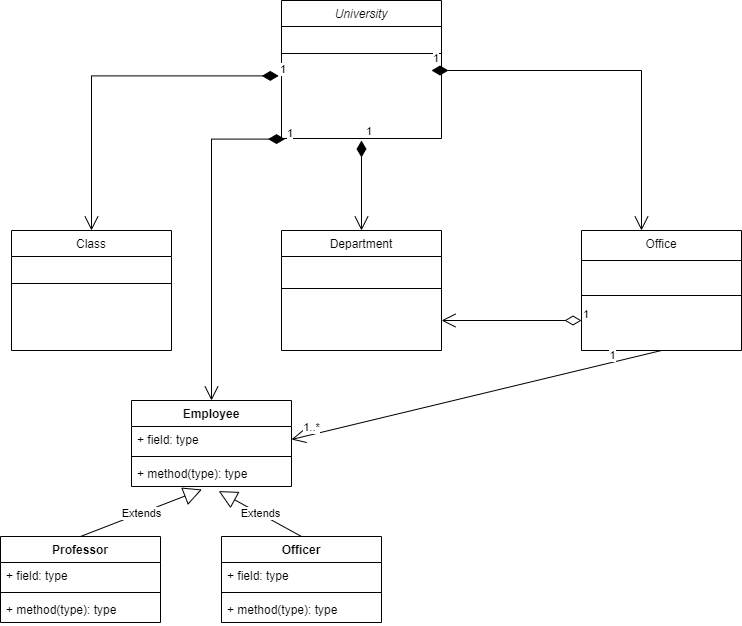

The diagram above was exported from draw.io. Its source (the exported page's mxGraphModel, read from the mxfile embedded in the PNG):
<mxGraphModel dx="1038" dy="579" grid="1" gridSize="10" guides="1" tooltips="1" connect="1" arrows="1" fold="1" page="1" pageScale="1" pageWidth="827" pageHeight="1169" math="0" shadow="0">
  <root>
    <mxCell id="0" />
    <mxCell id="1" parent="0" />
    <mxCell id="8OwOXAUrIW76LdrhnTuU-1" value="University" style="swimlane;fontStyle=2;align=center;verticalAlign=top;childLayout=stackLayout;horizontal=1;startSize=26;horizontalStack=0;resizeParent=1;resizeLast=0;collapsible=1;marginBottom=0;rounded=0;shadow=0;strokeWidth=1;" parent="1" vertex="1">
      <mxGeometry x="320" y="10" width="160" height="138" as="geometry">
        <mxRectangle x="230" y="140" width="160" height="26" as="alternateBounds" />
      </mxGeometry>
    </mxCell>
    <mxCell id="8OwOXAUrIW76LdrhnTuU-2" value="" style="line;html=1;strokeWidth=1;align=left;verticalAlign=middle;spacingTop=-1;spacingLeft=3;spacingRight=3;rotatable=0;labelPosition=right;points=[];portConstraint=eastwest;" parent="8OwOXAUrIW76LdrhnTuU-1" vertex="1">
      <mxGeometry y="26" width="160" height="54" as="geometry" />
    </mxCell>
    <mxCell id="8OwOXAUrIW76LdrhnTuU-3" value="Class" style="swimlane;fontStyle=0;align=center;verticalAlign=top;childLayout=stackLayout;horizontal=1;startSize=26;horizontalStack=0;resizeParent=1;resizeLast=0;collapsible=1;marginBottom=0;rounded=0;shadow=0;strokeWidth=1;" parent="1" vertex="1">
      <mxGeometry x="50" y="240" width="160" height="120" as="geometry">
        <mxRectangle x="130" y="380" width="160" height="26" as="alternateBounds" />
      </mxGeometry>
    </mxCell>
    <mxCell id="8OwOXAUrIW76LdrhnTuU-4" value="" style="line;html=1;strokeWidth=1;align=left;verticalAlign=middle;spacingTop=-1;spacingLeft=3;spacingRight=3;rotatable=0;labelPosition=right;points=[];portConstraint=eastwest;" parent="8OwOXAUrIW76LdrhnTuU-3" vertex="1">
      <mxGeometry y="26" width="160" height="54" as="geometry" />
    </mxCell>
    <mxCell id="8OwOXAUrIW76LdrhnTuU-5" value="Department" style="swimlane;fontStyle=0;align=center;verticalAlign=top;childLayout=stackLayout;horizontal=1;startSize=26;horizontalStack=0;resizeParent=1;resizeLast=0;collapsible=1;marginBottom=0;rounded=0;shadow=0;strokeWidth=1;" parent="1" vertex="1">
      <mxGeometry x="320" y="240" width="160" height="120" as="geometry">
        <mxRectangle x="340" y="380" width="170" height="26" as="alternateBounds" />
      </mxGeometry>
    </mxCell>
    <mxCell id="8OwOXAUrIW76LdrhnTuU-6" value="" style="line;html=1;strokeWidth=1;align=left;verticalAlign=middle;spacingTop=-1;spacingLeft=3;spacingRight=3;rotatable=0;labelPosition=right;points=[];portConstraint=eastwest;" parent="8OwOXAUrIW76LdrhnTuU-5" vertex="1">
      <mxGeometry y="26" width="160" height="64" as="geometry" />
    </mxCell>
    <mxCell id="8OwOXAUrIW76LdrhnTuU-7" value="Office" style="swimlane;fontStyle=0;align=center;verticalAlign=top;childLayout=stackLayout;horizontal=1;startSize=30;horizontalStack=0;resizeParent=1;resizeLast=0;collapsible=1;marginBottom=0;rounded=0;shadow=0;strokeWidth=1;" parent="1" vertex="1">
      <mxGeometry x="620" y="240" width="160" height="120" as="geometry">
        <mxRectangle x="620" y="240" width="160" height="26" as="alternateBounds" />
      </mxGeometry>
    </mxCell>
    <mxCell id="8OwOXAUrIW76LdrhnTuU-8" value="" style="line;html=1;strokeWidth=1;align=left;verticalAlign=middle;spacingTop=-1;spacingLeft=3;spacingRight=3;rotatable=0;labelPosition=right;points=[];portConstraint=eastwest;" parent="8OwOXAUrIW76LdrhnTuU-7" vertex="1">
      <mxGeometry y="30" width="160" height="70" as="geometry" />
    </mxCell>
    <mxCell id="8OwOXAUrIW76LdrhnTuU-9" value="1" style="endArrow=open;html=1;endSize=12;startArrow=diamondThin;startSize=14;startFill=1;edgeStyle=orthogonalEdgeStyle;align=left;verticalAlign=bottom;rounded=0;strokeWidth=1;targetPerimeterSpacing=0;sourcePerimeterSpacing=0;strokeColor=default;shadow=0;" parent="1" edge="1">
      <mxGeometry x="-1" y="3" relative="1" as="geometry">
        <mxPoint x="470" y="80" as="sourcePoint" />
        <mxPoint x="680" y="240" as="targetPoint" />
        <Array as="points">
          <mxPoint x="680" y="80" />
        </Array>
      </mxGeometry>
    </mxCell>
    <mxCell id="8OwOXAUrIW76LdrhnTuU-10" value="1" style="endArrow=open;html=1;endSize=12;startArrow=diamondThin;startSize=14;startFill=1;edgeStyle=orthogonalEdgeStyle;align=left;verticalAlign=bottom;rounded=0;shadow=0;sourcePerimeterSpacing=0;targetPerimeterSpacing=0;strokeColor=default;strokeWidth=1;entryX=0.5;entryY=0;entryDx=0;entryDy=0;exitX=-0.017;exitY=-0.1;exitDx=0;exitDy=0;exitPerimeter=0;" parent="1" target="8OwOXAUrIW76LdrhnTuU-3" edge="1">
      <mxGeometry x="-1" y="3" relative="1" as="geometry">
        <mxPoint x="317.28" y="85.39999999999998" as="sourcePoint" />
        <mxPoint x="490" y="200" as="targetPoint" />
      </mxGeometry>
    </mxCell>
    <mxCell id="8OwOXAUrIW76LdrhnTuU-11" value="1" style="endArrow=open;html=1;endSize=12;startArrow=diamondThin;startSize=14;startFill=1;edgeStyle=orthogonalEdgeStyle;align=left;verticalAlign=bottom;rounded=0;shadow=0;sourcePerimeterSpacing=0;targetPerimeterSpacing=0;strokeColor=default;strokeWidth=1;entryX=0.5;entryY=0;entryDx=0;entryDy=0;" parent="1" target="8OwOXAUrIW76LdrhnTuU-5" edge="1">
      <mxGeometry x="-1" y="3" relative="1" as="geometry">
        <mxPoint x="400" y="150" as="sourcePoint" />
        <mxPoint x="490" y="200" as="targetPoint" />
      </mxGeometry>
    </mxCell>
    <mxCell id="8OwOXAUrIW76LdrhnTuU-12" value="1" style="endArrow=open;html=1;endSize=12;startArrow=diamondThin;startSize=14;startFill=0;edgeStyle=orthogonalEdgeStyle;align=left;verticalAlign=bottom;rounded=0;shadow=0;sourcePerimeterSpacing=0;targetPerimeterSpacing=0;strokeColor=default;strokeWidth=1;entryX=1;entryY=0.75;entryDx=0;entryDy=0;" parent="1" target="8OwOXAUrIW76LdrhnTuU-5" edge="1">
      <mxGeometry x="-1" y="3" relative="1" as="geometry">
        <mxPoint x="620" y="330" as="sourcePoint" />
        <mxPoint x="490" y="400" as="targetPoint" />
      </mxGeometry>
    </mxCell>
    <mxCell id="8OwOXAUrIW76LdrhnTuU-13" value="1" style="endArrow=open;html=1;endSize=12;startArrow=diamondThin;startSize=14;startFill=1;edgeStyle=orthogonalEdgeStyle;align=left;verticalAlign=bottom;rounded=0;shadow=0;sourcePerimeterSpacing=0;targetPerimeterSpacing=0;strokeColor=default;strokeWidth=1;exitX=0.022;exitY=1.023;exitDx=0;exitDy=0;exitPerimeter=0;" parent="1" edge="1">
      <mxGeometry x="-1" y="3" relative="1" as="geometry">
        <mxPoint x="323.52" y="148.59799999999996" as="sourcePoint" />
        <mxPoint x="250" y="410" as="targetPoint" />
        <Array as="points">
          <mxPoint x="250" y="149" />
        </Array>
      </mxGeometry>
    </mxCell>
    <mxCell id="8OwOXAUrIW76LdrhnTuU-14" value="Employee" style="swimlane;fontStyle=1;align=center;verticalAlign=top;childLayout=stackLayout;horizontal=1;startSize=26;horizontalStack=0;resizeParent=1;resizeParentMax=0;resizeLast=0;collapsible=1;marginBottom=0;" parent="1" vertex="1">
      <mxGeometry x="170" y="410" width="160" height="86" as="geometry" />
    </mxCell>
    <mxCell id="8OwOXAUrIW76LdrhnTuU-15" value="+ field: type" style="text;strokeColor=none;fillColor=none;align=left;verticalAlign=top;spacingLeft=4;spacingRight=4;overflow=hidden;rotatable=0;points=[[0,0.5],[1,0.5]];portConstraint=eastwest;" parent="8OwOXAUrIW76LdrhnTuU-14" vertex="1">
      <mxGeometry y="26" width="160" height="26" as="geometry" />
    </mxCell>
    <mxCell id="8OwOXAUrIW76LdrhnTuU-16" value="" style="line;strokeWidth=1;fillColor=none;align=left;verticalAlign=middle;spacingTop=-1;spacingLeft=3;spacingRight=3;rotatable=0;labelPosition=right;points=[];portConstraint=eastwest;" parent="8OwOXAUrIW76LdrhnTuU-14" vertex="1">
      <mxGeometry y="52" width="160" height="8" as="geometry" />
    </mxCell>
    <mxCell id="8OwOXAUrIW76LdrhnTuU-17" value="+ method(type): type" style="text;strokeColor=none;fillColor=none;align=left;verticalAlign=top;spacingLeft=4;spacingRight=4;overflow=hidden;rotatable=0;points=[[0,0.5],[1,0.5]];portConstraint=eastwest;" parent="8OwOXAUrIW76LdrhnTuU-14" vertex="1">
      <mxGeometry y="60" width="160" height="26" as="geometry" />
    </mxCell>
    <mxCell id="8OwOXAUrIW76LdrhnTuU-18" value="Officer" style="swimlane;fontStyle=1;align=center;verticalAlign=top;childLayout=stackLayout;horizontal=1;startSize=26;horizontalStack=0;resizeParent=1;resizeParentMax=0;resizeLast=0;collapsible=1;marginBottom=0;" parent="1" vertex="1">
      <mxGeometry x="260" y="546" width="160" height="86" as="geometry" />
    </mxCell>
    <mxCell id="8OwOXAUrIW76LdrhnTuU-19" value="+ field: type" style="text;strokeColor=none;fillColor=none;align=left;verticalAlign=top;spacingLeft=4;spacingRight=4;overflow=hidden;rotatable=0;points=[[0,0.5],[1,0.5]];portConstraint=eastwest;" parent="8OwOXAUrIW76LdrhnTuU-18" vertex="1">
      <mxGeometry y="26" width="160" height="26" as="geometry" />
    </mxCell>
    <mxCell id="8OwOXAUrIW76LdrhnTuU-20" value="" style="line;strokeWidth=1;fillColor=none;align=left;verticalAlign=middle;spacingTop=-1;spacingLeft=3;spacingRight=3;rotatable=0;labelPosition=right;points=[];portConstraint=eastwest;" parent="8OwOXAUrIW76LdrhnTuU-18" vertex="1">
      <mxGeometry y="52" width="160" height="8" as="geometry" />
    </mxCell>
    <mxCell id="8OwOXAUrIW76LdrhnTuU-21" value="+ method(type): type" style="text;strokeColor=none;fillColor=none;align=left;verticalAlign=top;spacingLeft=4;spacingRight=4;overflow=hidden;rotatable=0;points=[[0,0.5],[1,0.5]];portConstraint=eastwest;" parent="8OwOXAUrIW76LdrhnTuU-18" vertex="1">
      <mxGeometry y="60" width="160" height="26" as="geometry" />
    </mxCell>
    <mxCell id="8OwOXAUrIW76LdrhnTuU-22" value="Professor" style="swimlane;fontStyle=1;align=center;verticalAlign=top;childLayout=stackLayout;horizontal=1;startSize=26;horizontalStack=0;resizeParent=1;resizeParentMax=0;resizeLast=0;collapsible=1;marginBottom=0;" parent="1" vertex="1">
      <mxGeometry x="39" y="546" width="160" height="86" as="geometry" />
    </mxCell>
    <mxCell id="8OwOXAUrIW76LdrhnTuU-23" value="+ field: type" style="text;strokeColor=none;fillColor=none;align=left;verticalAlign=top;spacingLeft=4;spacingRight=4;overflow=hidden;rotatable=0;points=[[0,0.5],[1,0.5]];portConstraint=eastwest;" parent="8OwOXAUrIW76LdrhnTuU-22" vertex="1">
      <mxGeometry y="26" width="160" height="26" as="geometry" />
    </mxCell>
    <mxCell id="8OwOXAUrIW76LdrhnTuU-24" value="" style="line;strokeWidth=1;fillColor=none;align=left;verticalAlign=middle;spacingTop=-1;spacingLeft=3;spacingRight=3;rotatable=0;labelPosition=right;points=[];portConstraint=eastwest;" parent="8OwOXAUrIW76LdrhnTuU-22" vertex="1">
      <mxGeometry y="52" width="160" height="8" as="geometry" />
    </mxCell>
    <mxCell id="8OwOXAUrIW76LdrhnTuU-25" value="+ method(type): type" style="text;strokeColor=none;fillColor=none;align=left;verticalAlign=top;spacingLeft=4;spacingRight=4;overflow=hidden;rotatable=0;points=[[0,0.5],[1,0.5]];portConstraint=eastwest;" parent="8OwOXAUrIW76LdrhnTuU-22" vertex="1">
      <mxGeometry y="60" width="160" height="26" as="geometry" />
    </mxCell>
    <mxCell id="8OwOXAUrIW76LdrhnTuU-26" value="Extends" style="endArrow=block;endSize=16;endFill=0;html=1;rounded=0;shadow=0;sourcePerimeterSpacing=0;targetPerimeterSpacing=0;strokeColor=default;strokeWidth=1;entryX=0.44;entryY=1.115;entryDx=0;entryDy=0;entryPerimeter=0;exitX=0.5;exitY=0;exitDx=0;exitDy=0;" parent="1" source="8OwOXAUrIW76LdrhnTuU-22" target="8OwOXAUrIW76LdrhnTuU-17" edge="1">
      <mxGeometry width="160" relative="1" as="geometry">
        <mxPoint x="330" y="600" as="sourcePoint" />
        <mxPoint x="490" y="600" as="targetPoint" />
      </mxGeometry>
    </mxCell>
    <mxCell id="8OwOXAUrIW76LdrhnTuU-27" value="Extends" style="endArrow=block;endSize=16;endFill=0;html=1;rounded=0;shadow=0;sourcePerimeterSpacing=0;targetPerimeterSpacing=0;strokeColor=default;strokeWidth=1;entryX=0.545;entryY=1.177;entryDx=0;entryDy=0;entryPerimeter=0;exitX=0.5;exitY=0;exitDx=0;exitDy=0;" parent="1" source="8OwOXAUrIW76LdrhnTuU-18" target="8OwOXAUrIW76LdrhnTuU-17" edge="1">
      <mxGeometry width="160" relative="1" as="geometry">
        <mxPoint x="330" y="600" as="sourcePoint" />
        <mxPoint x="490" y="600" as="targetPoint" />
      </mxGeometry>
    </mxCell>
    <mxCell id="8OwOXAUrIW76LdrhnTuU-28" value="" style="endArrow=open;endFill=1;endSize=12;html=1;rounded=0;shadow=0;sourcePerimeterSpacing=0;targetPerimeterSpacing=0;strokeColor=default;strokeWidth=1;exitX=0.5;exitY=1;exitDx=0;exitDy=0;entryX=1;entryY=0.5;entryDx=0;entryDy=0;" parent="1" source="8OwOXAUrIW76LdrhnTuU-7" target="8OwOXAUrIW76LdrhnTuU-15" edge="1">
      <mxGeometry width="160" relative="1" as="geometry">
        <mxPoint x="330" y="400" as="sourcePoint" />
        <mxPoint x="490" y="400" as="targetPoint" />
      </mxGeometry>
    </mxCell>
    <mxCell id="8OwOXAUrIW76LdrhnTuU-29" value="1..*" style="edgeLabel;html=1;align=center;verticalAlign=middle;resizable=0;points=[];" parent="8OwOXAUrIW76LdrhnTuU-28" vertex="1" connectable="0">
      <mxGeometry x="0.8985" relative="1" as="geometry">
        <mxPoint y="-8" as="offset" />
      </mxGeometry>
    </mxCell>
    <mxCell id="8OwOXAUrIW76LdrhnTuU-30" value="1" style="edgeLabel;html=1;align=center;verticalAlign=middle;resizable=0;points=[];" parent="8OwOXAUrIW76LdrhnTuU-28" vertex="1" connectable="0">
      <mxGeometry x="-0.8451" y="-2" relative="1" as="geometry">
        <mxPoint x="-21" as="offset" />
      </mxGeometry>
    </mxCell>
  </root>
</mxGraphModel>